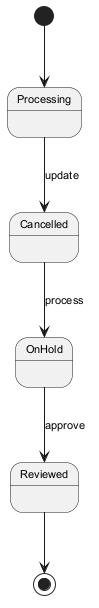

The diagram above was rendered by PlantUML. Its source (embedded in the PNG):
@startuml
skinparam backgroundColor #FFFFFF
skinparam classBackgroundColor #E8F4FA
skinparam classBorderColor #2C7DA0
skinparam defaultFontSize 11
[*] --> Processing
Processing --> Cancelled : update
Cancelled --> OnHold : process
OnHold --> Reviewed : approve
Reviewed --> [*]
@enduml